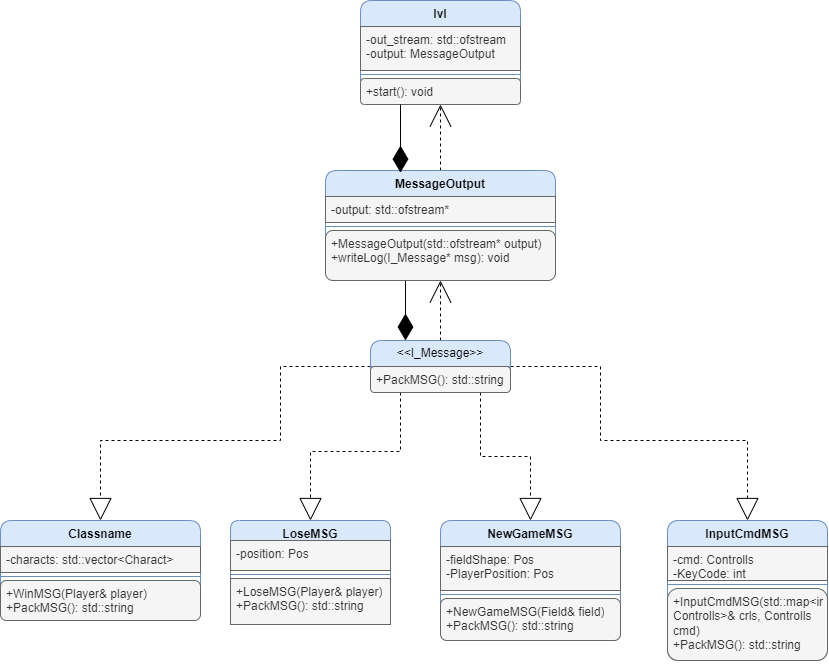

The diagram above was exported from draw.io. Its source (the exported page's mxGraphModel, read from the mxfile embedded in the PNG):
<mxGraphModel dx="880" dy="869" grid="1" gridSize="10" guides="1" tooltips="1" connect="1" arrows="1" fold="1" page="1" pageScale="1" pageWidth="827" pageHeight="1169" math="0" shadow="0">
  <root>
    <mxCell id="0" />
    <mxCell id="1" parent="0" />
    <mxCell id="Mtww9ph9p0RmxFsjbk9b-29" style="edgeStyle=orthogonalEdgeStyle;rounded=0;orthogonalLoop=1;jettySize=auto;html=1;entryX=0.5;entryY=0;entryDx=0;entryDy=0;dashed=1;endArrow=block;endFill=0;endSize=20;" edge="1" parent="1" source="Mtww9ph9p0RmxFsjbk9b-1" target="Mtww9ph9p0RmxFsjbk9b-9">
      <mxGeometry relative="1" as="geometry">
        <Array as="points">
          <mxPoint x="280" y="786" />
          <mxPoint x="280" y="860" />
          <mxPoint x="100" y="860" />
        </Array>
      </mxGeometry>
    </mxCell>
    <mxCell id="Mtww9ph9p0RmxFsjbk9b-30" style="edgeStyle=orthogonalEdgeStyle;rounded=0;orthogonalLoop=1;jettySize=auto;html=1;entryX=0.5;entryY=0;entryDx=0;entryDy=0;dashed=1;endArrow=block;endFill=0;endSize=20;" edge="1" parent="1" source="Mtww9ph9p0RmxFsjbk9b-1" target="Mtww9ph9p0RmxFsjbk9b-13">
      <mxGeometry relative="1" as="geometry">
        <Array as="points">
          <mxPoint x="400" y="871" />
          <mxPoint x="310" y="871" />
        </Array>
      </mxGeometry>
    </mxCell>
    <mxCell id="Mtww9ph9p0RmxFsjbk9b-31" style="edgeStyle=orthogonalEdgeStyle;rounded=0;orthogonalLoop=1;jettySize=auto;html=1;entryX=0.5;entryY=0;entryDx=0;entryDy=0;dashed=1;endArrow=block;endFill=0;endSize=20;" edge="1" parent="1" source="Mtww9ph9p0RmxFsjbk9b-1" target="Mtww9ph9p0RmxFsjbk9b-17">
      <mxGeometry relative="1" as="geometry">
        <Array as="points">
          <mxPoint x="480" y="876" />
          <mxPoint x="530" y="876" />
        </Array>
      </mxGeometry>
    </mxCell>
    <mxCell id="Mtww9ph9p0RmxFsjbk9b-33" style="edgeStyle=orthogonalEdgeStyle;rounded=0;orthogonalLoop=1;jettySize=auto;html=1;entryX=0.5;entryY=0;entryDx=0;entryDy=0;dashed=1;endArrow=block;endFill=0;endSize=20;" edge="1" parent="1" source="Mtww9ph9p0RmxFsjbk9b-1" target="Mtww9ph9p0RmxFsjbk9b-21">
      <mxGeometry relative="1" as="geometry">
        <Array as="points">
          <mxPoint x="600" y="786" />
          <mxPoint x="600" y="860" />
          <mxPoint x="747" y="860" />
        </Array>
      </mxGeometry>
    </mxCell>
    <mxCell id="Mtww9ph9p0RmxFsjbk9b-35" style="edgeStyle=orthogonalEdgeStyle;rounded=0;orthogonalLoop=1;jettySize=auto;html=1;dashed=1;endArrow=open;endFill=0;endSize=20;" edge="1" parent="1" source="Mtww9ph9p0RmxFsjbk9b-1" target="Mtww9ph9p0RmxFsjbk9b-5">
      <mxGeometry relative="1" as="geometry" />
    </mxCell>
    <mxCell id="Mtww9ph9p0RmxFsjbk9b-1" value="&amp;lt;&amp;lt;I_Message&amp;gt;&amp;gt;" style="swimlane;fontStyle=0;childLayout=stackLayout;horizontal=1;startSize=26;fillColor=#dae8fc;horizontalStack=0;resizeParent=1;resizeParentMax=0;resizeLast=0;collapsible=1;marginBottom=0;whiteSpace=wrap;html=1;strokeColor=#6c8ebf;rounded=1;" vertex="1" parent="1">
      <mxGeometry x="370" y="760" width="140" height="52" as="geometry" />
    </mxCell>
    <mxCell id="Mtww9ph9p0RmxFsjbk9b-2" value="+PackMSG(): std::string" style="text;strokeColor=#666666;fillColor=#f5f5f5;align=left;verticalAlign=top;spacingLeft=4;spacingRight=4;overflow=hidden;rotatable=0;points=[[0,0.5],[1,0.5]];portConstraint=eastwest;whiteSpace=wrap;html=1;fontColor=#333333;rounded=1;" vertex="1" parent="Mtww9ph9p0RmxFsjbk9b-1">
      <mxGeometry y="26" width="140" height="26" as="geometry" />
    </mxCell>
    <mxCell id="Mtww9ph9p0RmxFsjbk9b-34" style="edgeStyle=orthogonalEdgeStyle;rounded=0;orthogonalLoop=1;jettySize=auto;html=1;entryX=0.25;entryY=0;entryDx=0;entryDy=0;endArrow=diamondThin;endFill=1;endSize=24;" edge="1" parent="1" source="Mtww9ph9p0RmxFsjbk9b-5" target="Mtww9ph9p0RmxFsjbk9b-1">
      <mxGeometry relative="1" as="geometry">
        <Array as="points">
          <mxPoint x="405" y="640" />
          <mxPoint x="405" y="640" />
        </Array>
      </mxGeometry>
    </mxCell>
    <mxCell id="Mtww9ph9p0RmxFsjbk9b-36" style="edgeStyle=orthogonalEdgeStyle;rounded=0;orthogonalLoop=1;jettySize=auto;html=1;entryX=0.5;entryY=1;entryDx=0;entryDy=0;dashed=1;endArrow=open;endFill=0;endSize=20;" edge="1" parent="1" source="Mtww9ph9p0RmxFsjbk9b-5" target="Mtww9ph9p0RmxFsjbk9b-25">
      <mxGeometry relative="1" as="geometry" />
    </mxCell>
    <mxCell id="Mtww9ph9p0RmxFsjbk9b-5" value="MessageOutput" style="swimlane;fontStyle=1;align=center;verticalAlign=top;childLayout=stackLayout;horizontal=1;startSize=26;horizontalStack=0;resizeParent=1;resizeParentMax=0;resizeLast=0;collapsible=1;marginBottom=0;whiteSpace=wrap;html=1;fillColor=#dae8fc;strokeColor=#6c8ebf;rounded=1;" vertex="1" parent="1">
      <mxGeometry x="325" y="590" width="230" height="110" as="geometry" />
    </mxCell>
    <mxCell id="Mtww9ph9p0RmxFsjbk9b-6" value="-output: std::ofstream*" style="text;strokeColor=#666666;fillColor=#f5f5f5;align=left;verticalAlign=top;spacingLeft=4;spacingRight=4;overflow=hidden;rotatable=0;points=[[0,0.5],[1,0.5]];portConstraint=eastwest;whiteSpace=wrap;html=1;fontColor=#333333;" vertex="1" parent="Mtww9ph9p0RmxFsjbk9b-5">
      <mxGeometry y="26" width="230" height="26" as="geometry" />
    </mxCell>
    <mxCell id="Mtww9ph9p0RmxFsjbk9b-7" value="" style="line;strokeWidth=1;fillColor=none;align=left;verticalAlign=middle;spacingTop=-1;spacingLeft=3;spacingRight=3;rotatable=0;labelPosition=right;points=[];portConstraint=eastwest;strokeColor=inherit;" vertex="1" parent="Mtww9ph9p0RmxFsjbk9b-5">
      <mxGeometry y="52" width="230" height="8" as="geometry" />
    </mxCell>
    <mxCell id="Mtww9ph9p0RmxFsjbk9b-8" value="&lt;div&gt;+MessageOutput(std::ofstream* output) +&lt;span style=&quot;background-color: initial;&quot;&gt;writeLog(I_Message* msg): void&lt;/span&gt;&lt;/div&gt;" style="text;strokeColor=#666666;fillColor=#f5f5f5;align=left;verticalAlign=top;spacingLeft=4;spacingRight=4;overflow=hidden;rotatable=0;points=[[0,0.5],[1,0.5]];portConstraint=eastwest;whiteSpace=wrap;html=1;fontColor=#333333;rounded=1;" vertex="1" parent="Mtww9ph9p0RmxFsjbk9b-5">
      <mxGeometry y="60" width="230" height="50" as="geometry" />
    </mxCell>
    <mxCell id="Mtww9ph9p0RmxFsjbk9b-9" value="Classname" style="swimlane;fontStyle=1;align=center;verticalAlign=top;childLayout=stackLayout;horizontal=1;startSize=26;horizontalStack=0;resizeParent=1;resizeParentMax=0;resizeLast=0;collapsible=1;marginBottom=0;whiteSpace=wrap;html=1;fillColor=#dae8fc;strokeColor=#6c8ebf;rounded=1;" vertex="1" parent="1">
      <mxGeometry y="940" width="200" height="100" as="geometry" />
    </mxCell>
    <mxCell id="Mtww9ph9p0RmxFsjbk9b-10" value="-characts: std::vector&amp;lt;Charact&amp;gt;&amp;nbsp;" style="text;strokeColor=#666666;fillColor=#f5f5f5;align=left;verticalAlign=top;spacingLeft=4;spacingRight=4;overflow=hidden;rotatable=0;points=[[0,0.5],[1,0.5]];portConstraint=eastwest;whiteSpace=wrap;html=1;fontColor=#333333;" vertex="1" parent="Mtww9ph9p0RmxFsjbk9b-9">
      <mxGeometry y="26" width="200" height="26" as="geometry" />
    </mxCell>
    <mxCell id="Mtww9ph9p0RmxFsjbk9b-11" value="" style="line;strokeWidth=1;fillColor=none;align=left;verticalAlign=middle;spacingTop=-1;spacingLeft=3;spacingRight=3;rotatable=0;labelPosition=right;points=[];portConstraint=eastwest;strokeColor=inherit;" vertex="1" parent="Mtww9ph9p0RmxFsjbk9b-9">
      <mxGeometry y="52" width="200" height="8" as="geometry" />
    </mxCell>
    <mxCell id="Mtww9ph9p0RmxFsjbk9b-12" value="+WinMSG(Player&amp;amp; player)&lt;br&gt;+PackMSG(): std::string" style="text;strokeColor=#666666;fillColor=#f5f5f5;align=left;verticalAlign=top;spacingLeft=4;spacingRight=4;overflow=hidden;rotatable=0;points=[[0,0.5],[1,0.5]];portConstraint=eastwest;whiteSpace=wrap;html=1;fontColor=#333333;rounded=1;" vertex="1" parent="Mtww9ph9p0RmxFsjbk9b-9">
      <mxGeometry y="60" width="200" height="40" as="geometry" />
    </mxCell>
    <mxCell id="Mtww9ph9p0RmxFsjbk9b-13" value="LoseMSG" style="swimlane;fontStyle=1;align=center;verticalAlign=top;childLayout=stackLayout;horizontal=1;startSize=20;horizontalStack=0;resizeParent=1;resizeParentMax=0;resizeLast=0;collapsible=1;marginBottom=0;whiteSpace=wrap;html=1;fillColor=#dae8fc;strokeColor=#6c8ebf;rounded=1;" vertex="1" parent="1">
      <mxGeometry x="230" y="940" width="160" height="104" as="geometry" />
    </mxCell>
    <mxCell id="Mtww9ph9p0RmxFsjbk9b-14" value="-position: Pos" style="text;strokeColor=#666666;fillColor=#f5f5f5;align=left;verticalAlign=top;spacingLeft=4;spacingRight=4;overflow=hidden;rotatable=0;points=[[0,0.5],[1,0.5]];portConstraint=eastwest;whiteSpace=wrap;html=1;fontColor=#333333;" vertex="1" parent="Mtww9ph9p0RmxFsjbk9b-13">
      <mxGeometry y="20" width="160" height="30" as="geometry" />
    </mxCell>
    <mxCell id="Mtww9ph9p0RmxFsjbk9b-15" value="" style="line;strokeWidth=1;fillColor=none;align=left;verticalAlign=middle;spacingTop=-1;spacingLeft=3;spacingRight=3;rotatable=0;labelPosition=right;points=[];portConstraint=eastwest;strokeColor=inherit;" vertex="1" parent="Mtww9ph9p0RmxFsjbk9b-13">
      <mxGeometry y="50" width="160" height="8" as="geometry" />
    </mxCell>
    <mxCell id="Mtww9ph9p0RmxFsjbk9b-16" value="+LoseMSG(Player&amp;amp; player)&lt;br&gt;+PackMSG(): std::string" style="text;strokeColor=#666666;fillColor=#f5f5f5;align=left;verticalAlign=top;spacingLeft=4;spacingRight=4;overflow=hidden;rotatable=0;points=[[0,0.5],[1,0.5]];portConstraint=eastwest;whiteSpace=wrap;html=1;fontColor=#333333;" vertex="1" parent="Mtww9ph9p0RmxFsjbk9b-13">
      <mxGeometry y="58" width="160" height="46" as="geometry" />
    </mxCell>
    <mxCell id="Mtww9ph9p0RmxFsjbk9b-17" value="NewGameMSG" style="swimlane;fontStyle=1;align=center;verticalAlign=top;childLayout=stackLayout;horizontal=1;startSize=26;horizontalStack=0;resizeParent=1;resizeParentMax=0;resizeLast=0;collapsible=1;marginBottom=0;whiteSpace=wrap;html=1;fillColor=#dae8fc;strokeColor=#6c8ebf;rounded=1;" vertex="1" parent="1">
      <mxGeometry x="440" y="940" width="180" height="120" as="geometry" />
    </mxCell>
    <mxCell id="Mtww9ph9p0RmxFsjbk9b-18" value="&lt;div&gt;-fieldShape: Pos&lt;/div&gt;&lt;div&gt;&lt;span style=&quot;white-space: pre;&quot;&gt;-&lt;/span&gt;PlayerPosition: Pos&lt;/div&gt;" style="text;strokeColor=#666666;fillColor=#f5f5f5;align=left;verticalAlign=top;spacingLeft=4;spacingRight=4;overflow=hidden;rotatable=0;points=[[0,0.5],[1,0.5]];portConstraint=eastwest;whiteSpace=wrap;html=1;fontColor=#333333;" vertex="1" parent="Mtww9ph9p0RmxFsjbk9b-17">
      <mxGeometry y="26" width="180" height="44" as="geometry" />
    </mxCell>
    <mxCell id="Mtww9ph9p0RmxFsjbk9b-19" value="" style="line;strokeWidth=1;fillColor=none;align=left;verticalAlign=middle;spacingTop=-1;spacingLeft=3;spacingRight=3;rotatable=0;labelPosition=right;points=[];portConstraint=eastwest;strokeColor=inherit;" vertex="1" parent="Mtww9ph9p0RmxFsjbk9b-17">
      <mxGeometry y="70" width="180" height="8" as="geometry" />
    </mxCell>
    <mxCell id="Mtww9ph9p0RmxFsjbk9b-20" value="&lt;div&gt;+NewGameMSG(Field&amp;amp; field)&lt;/div&gt;&lt;div&gt;&lt;span style=&quot;background-color: initial;&quot;&gt;&lt;span style=&quot;white-space: pre;&quot;&gt;+&lt;/span&gt;PackMSG(): std::string&lt;/span&gt;&lt;/div&gt;" style="text;strokeColor=#666666;fillColor=#f5f5f5;align=left;verticalAlign=top;spacingLeft=4;spacingRight=4;overflow=hidden;rotatable=0;points=[[0,0.5],[1,0.5]];portConstraint=eastwest;whiteSpace=wrap;html=1;fontColor=#333333;rounded=1;" vertex="1" parent="Mtww9ph9p0RmxFsjbk9b-17">
      <mxGeometry y="78" width="180" height="42" as="geometry" />
    </mxCell>
    <mxCell id="Mtww9ph9p0RmxFsjbk9b-21" value="InputCmdMSG" style="swimlane;fontStyle=1;align=center;verticalAlign=top;childLayout=stackLayout;horizontal=1;startSize=26;horizontalStack=0;resizeParent=1;resizeParentMax=0;resizeLast=0;collapsible=1;marginBottom=0;whiteSpace=wrap;html=1;fillColor=#dae8fc;strokeColor=#6c8ebf;rounded=1;" vertex="1" parent="1">
      <mxGeometry x="667" y="940" width="160" height="140" as="geometry" />
    </mxCell>
    <mxCell id="Mtww9ph9p0RmxFsjbk9b-22" value="&lt;div&gt;-cmd: Controlls&lt;/div&gt;&lt;div&gt;&lt;span style=&quot;white-space: pre;&quot;&gt;-&lt;/span&gt;KeyCode: int&lt;/div&gt;" style="text;strokeColor=#666666;fillColor=#f5f5f5;align=left;verticalAlign=top;spacingLeft=4;spacingRight=4;overflow=hidden;rotatable=0;points=[[0,0.5],[1,0.5]];portConstraint=eastwest;whiteSpace=wrap;html=1;fontColor=#333333;" vertex="1" parent="Mtww9ph9p0RmxFsjbk9b-21">
      <mxGeometry y="26" width="160" height="34" as="geometry" />
    </mxCell>
    <mxCell id="Mtww9ph9p0RmxFsjbk9b-23" value="" style="line;strokeWidth=1;fillColor=none;align=left;verticalAlign=middle;spacingTop=-1;spacingLeft=3;spacingRight=3;rotatable=0;labelPosition=right;points=[];portConstraint=eastwest;strokeColor=inherit;" vertex="1" parent="Mtww9ph9p0RmxFsjbk9b-21">
      <mxGeometry y="60" width="160" height="8" as="geometry" />
    </mxCell>
    <mxCell id="Mtww9ph9p0RmxFsjbk9b-24" value="&lt;div&gt;+InputCmdMSG(std::map&amp;lt;int, Controlls&amp;gt;&amp;amp; crls, Controlls cmd)&lt;/div&gt;&lt;div&gt;&lt;span style=&quot;background-color: initial;&quot;&gt;+PackMSG(): std::string&lt;/span&gt;&lt;br&gt;&lt;/div&gt;" style="text;strokeColor=#666666;fillColor=#f5f5f5;align=left;verticalAlign=top;spacingLeft=4;spacingRight=4;overflow=hidden;rotatable=0;points=[[0,0.5],[1,0.5]];portConstraint=eastwest;whiteSpace=wrap;html=1;fontColor=#333333;rounded=1;" vertex="1" parent="Mtww9ph9p0RmxFsjbk9b-21">
      <mxGeometry y="68" width="160" height="72" as="geometry" />
    </mxCell>
    <mxCell id="Mtww9ph9p0RmxFsjbk9b-25" value="lvl" style="swimlane;fontStyle=1;align=center;verticalAlign=top;childLayout=stackLayout;horizontal=1;startSize=26;horizontalStack=0;resizeParent=1;resizeParentMax=0;resizeLast=0;collapsible=1;marginBottom=0;whiteSpace=wrap;html=1;fillColor=#dae8fc;strokeColor=#6c8ebf;rounded=1;" vertex="1" parent="1">
      <mxGeometry x="360" y="420" width="160" height="104" as="geometry" />
    </mxCell>
    <mxCell id="Mtww9ph9p0RmxFsjbk9b-26" value="-out_stream: std::ofstream&lt;div&gt;&lt;span style=&quot;white-space: pre;&quot;&gt;-output: &lt;/span&gt;MessageOutput&lt;/div&gt;" style="text;strokeColor=#666666;fillColor=#f5f5f5;align=left;verticalAlign=top;spacingLeft=4;spacingRight=4;overflow=hidden;rotatable=0;points=[[0,0.5],[1,0.5]];portConstraint=eastwest;whiteSpace=wrap;html=1;fontColor=#333333;" vertex="1" parent="Mtww9ph9p0RmxFsjbk9b-25">
      <mxGeometry y="26" width="160" height="44" as="geometry" />
    </mxCell>
    <mxCell id="Mtww9ph9p0RmxFsjbk9b-27" value="" style="line;strokeWidth=1;fillColor=none;align=left;verticalAlign=middle;spacingTop=-1;spacingLeft=3;spacingRight=3;rotatable=0;labelPosition=right;points=[];portConstraint=eastwest;strokeColor=inherit;" vertex="1" parent="Mtww9ph9p0RmxFsjbk9b-25">
      <mxGeometry y="70" width="160" height="8" as="geometry" />
    </mxCell>
    <mxCell id="Mtww9ph9p0RmxFsjbk9b-28" value="+start(): void" style="text;strokeColor=#666666;fillColor=#f5f5f5;align=left;verticalAlign=top;spacingLeft=4;spacingRight=4;overflow=hidden;rotatable=0;points=[[0,0.5],[1,0.5]];portConstraint=eastwest;whiteSpace=wrap;html=1;fontColor=#333333;rounded=1;" vertex="1" parent="Mtww9ph9p0RmxFsjbk9b-25">
      <mxGeometry y="78" width="160" height="26" as="geometry" />
    </mxCell>
    <mxCell id="Mtww9ph9p0RmxFsjbk9b-38" style="edgeStyle=orthogonalEdgeStyle;rounded=0;orthogonalLoop=1;jettySize=auto;html=1;entryX=0.326;entryY=0.019;entryDx=0;entryDy=0;endArrow=diamondThin;endFill=1;endSize=24;exitX=0.25;exitY=1;exitDx=0;exitDy=0;entryPerimeter=0;" edge="1" parent="1" source="Mtww9ph9p0RmxFsjbk9b-25" target="Mtww9ph9p0RmxFsjbk9b-5">
      <mxGeometry relative="1" as="geometry" />
    </mxCell>
  </root>
</mxGraphModel>